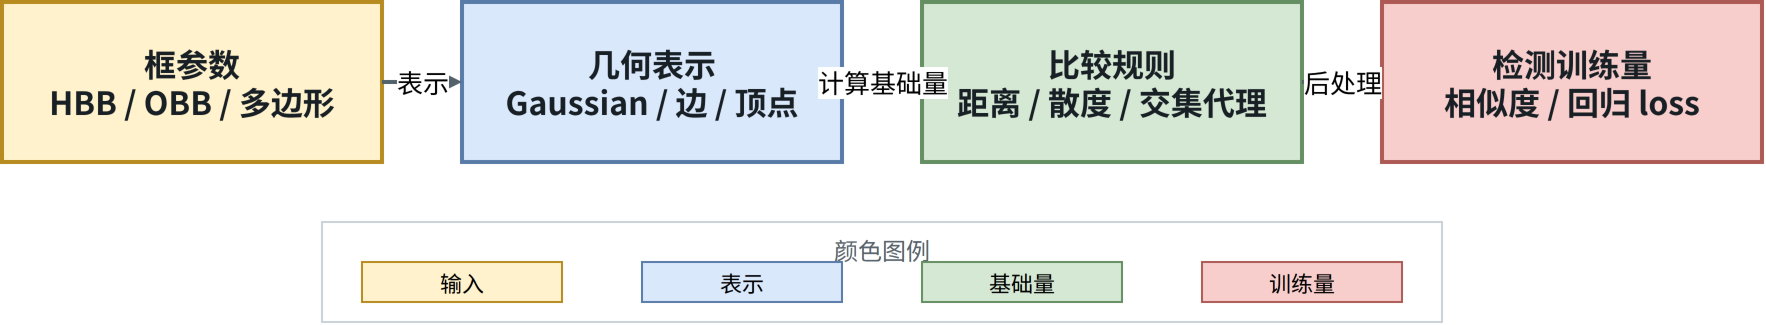

The diagram above was exported from draw.io. Its source (the exported page's mxGraphModel, read from the mxfile embedded in the PNG):
<mxGraphModel dx="1200" dy="500" grid="1" gridSize="10" page="0" pageScale="1" pageWidth="1169" pageHeight="827">
  <root>
    <mxCell id="0" />
    <mxCell id="1" parent="0" />
    <mxCell id="2" value="框参数&#10;HBB / OBB / 多边形" style="rounded=0;whiteSpace=wrap;html=1;fillColor=#fff2cc;strokeColor=#b78b20;fontColor=#182026;fontFamily=Noto Sans CJK SC;fontSize=16;fontStyle=1;strokeWidth=2;" vertex="1" parent="1">
      <mxGeometry x="20" y="20" width="190" height="80" as="geometry" />
    </mxCell>
    <mxCell id="3" value="几何表示&#10;Gaussian / 边 / 顶点" style="rounded=0;whiteSpace=wrap;html=1;fillColor=#dae8fc;strokeColor=#587ba8;fontColor=#182026;fontFamily=Noto Sans CJK SC;fontSize=16;fontStyle=1;strokeWidth=2;" vertex="1" parent="1">
      <mxGeometry x="250" y="20" width="190" height="80" as="geometry" />
    </mxCell>
    <mxCell id="4" value="比较规则&#10;距离 / 散度 / 交集代理" style="rounded=0;whiteSpace=wrap;html=1;fillColor=#d5e8d4;strokeColor=#648f62;fontColor=#182026;fontFamily=Noto Sans CJK SC;fontSize=16;fontStyle=1;strokeWidth=2;" vertex="1" parent="1">
      <mxGeometry x="480" y="20" width="190" height="80" as="geometry" />
    </mxCell>
    <mxCell id="5" value="检测训练量&#10;相似度 / 回归 loss" style="rounded=0;whiteSpace=wrap;html=1;fillColor=#f8cecc;strokeColor=#ad5a55;fontColor=#182026;fontFamily=Noto Sans CJK SC;fontSize=16;fontStyle=1;strokeWidth=2;" vertex="1" parent="1">
      <mxGeometry x="710" y="20" width="190" height="80" as="geometry" />
    </mxCell>
    <mxCell id="6" value="表示" style="edgeStyle=orthogonalEdgeStyle;rounded=1;orthogonalLoop=1;jettySize=auto;html=1;exitX=1;exitY=0.5;entryX=0;entryY=0.5;endArrow=block;endFill=1;strokeColor=#53616a;strokeWidth=2;fontFamily=Noto Sans CJK SC;fontSize=13;labelBackgroundColor=#ffffff;" edge="1" parent="1" source="2" target="3">
      <mxGeometry relative="1" as="geometry" />
    </mxCell>
    <mxCell id="7" value="计算基础量" style="edgeStyle=orthogonalEdgeStyle;rounded=1;orthogonalLoop=1;jettySize=auto;html=1;exitX=1;exitY=0.5;entryX=0;entryY=0.5;endArrow=block;endFill=1;strokeColor=#53616a;strokeWidth=2;fontFamily=Noto Sans CJK SC;fontSize=13;labelBackgroundColor=#ffffff;" edge="1" parent="1" source="3" target="4">
      <mxGeometry relative="1" as="geometry" />
    </mxCell>
    <mxCell id="8" value="后处理" style="edgeStyle=orthogonalEdgeStyle;rounded=1;orthogonalLoop=1;jettySize=auto;html=1;exitX=1;exitY=0.5;entryX=0;entryY=0.5;endArrow=block;endFill=1;strokeColor=#53616a;strokeWidth=2;fontFamily=Noto Sans CJK SC;fontSize=13;labelBackgroundColor=#ffffff;" edge="1" parent="1" source="4" target="5">
      <mxGeometry relative="1" as="geometry" />
    </mxCell>
    <mxCell id="9" value="颜色图例" style="rounded=0;whiteSpace=wrap;html=1;fillColor=none;strokeColor=#cbd3d8;fontColor=#58636b;fontFamily=Noto Sans CJK SC;fontSize=12;verticalAlign=top;container=1;pointerEvents=0;" vertex="1" parent="1">
      <mxGeometry x="180" y="130" width="560" height="50" as="geometry" />
    </mxCell>
    <mxCell id="10" value="输入" style="rounded=0;whiteSpace=wrap;html=1;fillColor=#fff2cc;strokeColor=#b78b20;fontFamily=Noto Sans CJK SC;fontSize=11;" vertex="1" parent="9">
      <mxGeometry x="20" y="20" width="100" height="20" as="geometry" />
    </mxCell>
    <mxCell id="11" value="表示" style="rounded=0;whiteSpace=wrap;html=1;fillColor=#dae8fc;strokeColor=#587ba8;fontFamily=Noto Sans CJK SC;fontSize=11;" vertex="1" parent="9">
      <mxGeometry x="160" y="20" width="100" height="20" as="geometry" />
    </mxCell>
    <mxCell id="12" value="基础量" style="rounded=0;whiteSpace=wrap;html=1;fillColor=#d5e8d4;strokeColor=#648f62;fontFamily=Noto Sans CJK SC;fontSize=11;" vertex="1" parent="9">
      <mxGeometry x="300" y="20" width="100" height="20" as="geometry" />
    </mxCell>
    <mxCell id="13" value="训练量" style="rounded=0;whiteSpace=wrap;html=1;fillColor=#f8cecc;strokeColor=#ad5a55;fontFamily=Noto Sans CJK SC;fontSize=11;" vertex="1" parent="9">
      <mxGeometry x="440" y="20" width="100" height="20" as="geometry" />
    </mxCell>
  </root>
</mxGraphModel>